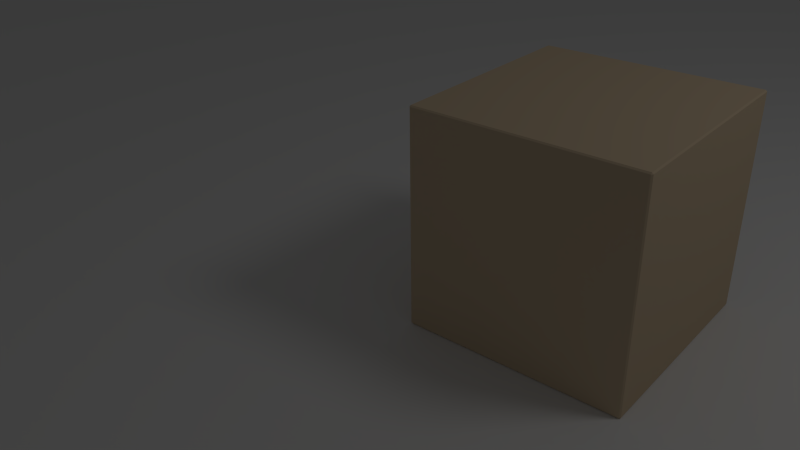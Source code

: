 # Source: madera_ruido_nubes.blend  (saved by Blender 2.62.0; exported with 4.5.12 LTS)
import bpy
from mathutils import Matrix  # noqa: F401  (used for matrix-valued properties, if any)

bpy.ops.wm.read_factory_settings(use_empty=True)
scene = bpy.context.scene
scene.name = 'Scene'

# ---- collections
col_collection_1 = bpy.data.collections.new('Collection 1'); scene.collection.children.link(col_collection_1)

# ---- materials (node trees are filled in below, after node groups)
mat_madera_cubo = bpy.data.materials.new('madera_cubo')
mat_madera_cubo.alpha_threshold = 0.0
mat_madera_cubo.use_transparent_shadow = False
mat_madera_cubo.diffuse_color = (0.6584, 0.521, 0.3564, 1.0)
mat_madera_cubo.roughness = 0.5
mat_madera_cubo.specular_intensity = 0.2
mat_madera_cubo.line_color = (0.0, 0.0, 0.0, 1.0)

# ---- material node trees

# ---- world
world_world = bpy.data.worlds.new('World'); scene.world = world_world
world_world.color = (0.05088, 0.05088, 0.05088)
world_world.use_sun_shadow = False
world_world.sun_shadow_jitter_overblur = 0.0
world_world.cycles.sampling_method = 'MANUAL'
world_world.cycles.sample_map_resolution = 256

# ---- cameras
cam_camera = bpy.data.cameras.new('Camera')
cam_camera.clip_end = 100.0
cam_camera.lens = 35.0
cam_camera.sensor_width = 32.0
cam_camera.sensor_height = 18.0
cam_camera.ortho_scale = 7.314
cam_camera.dof.focus_distance = 0.0
cam_camera.dof.aperture_fstop = 128.0

# ---- lights
light_lamp = bpy.data.lights.new('Lamp', 'POINT')
light_lamp.transmission_factor = 0.0
light_lamp.cutoff_distance = 30.0
light_lamp.energy = 100.0
light_lamp.shadow_buffer_clip_start = 1.001
light_lamp.shadow_soft_size = 1.0
light_lamp.shadow_maximum_resolution = 0.006
light_lamp.use_absolute_resolution = True
light_lamp.cycles.use_multiple_importance_sampling = False

# ---- meshes
me_plane = bpy.data.meshes.new('Plane')
me_plane.from_pydata([(1.0, 1.0, 0.0), (1.0, -1.0, 0.0), (-1.0, -1.0, 0.0), (-1.0, 1.0, 0.0)], [], [(0, 3, 2, 1)])
me_plane.use_remesh_preserve_volume = False
me_plane.use_remesh_preserve_attributes = False
me_plane.use_mirror_vertex_groups = False
me_plane.update()
me_cube = bpy.data.meshes.new('Cube')
me_cube.from_pydata([(1.0, 1.0, -1.0), (1.0, -1.0, -1.0), (-1.0, -1.0, -1.0), (-1.0, 1.0, -1.0), (1.0, 1.0, 1.0), (1.0, -1.0, 1.0), (-1.0, -1.0, 1.0), (-1.0, 1.0, 1.0)], [], [(0, 1, 2, 3), (4, 7, 6, 5), (0, 4, 5, 1), (1, 5, 6, 2), (2, 6, 7, 3), (4, 0, 3, 7)])
me_cube.materials.append(mat_madera_cubo)
me_cube.use_remesh_preserve_volume = False
me_cube.use_remesh_preserve_attributes = False
me_cube.use_mirror_vertex_groups = False
me_cube.update()

# ---- objects
ob_plane = bpy.data.objects.new('Plane', me_plane)
ob_cube = bpy.data.objects.new('Cube', me_cube)
ob_lamp = bpy.data.objects.new('Lamp', light_lamp)
ob_camera = bpy.data.objects.new('Camera', cam_camera)

# ---- transforms, parenting, visibility, modifiers, constraints
ob_plane.location = (0.0, 0.0, -1.0)
ob_plane.scale = (20.64, 20.64, 20.64)
ob_plane.lineart.crease_threshold = 0.0
ob_cube.location = (0.0, 0.0, 0.0)
ob_cube.lock_rotations_4d = False
ob_cube.empty_display_type = 'ARROWS'
ob_cube.lineart.crease_threshold = 0.0
_m = ob_cube.modifiers.new('Bevel', 'BEVEL')
_m.width = 0.012
_m.width_pct = 0.012
_m.limit_method = 'NONE'
_m.spread = 0.0
ob_lamp.location = (4.076, 1.005, 5.904)
ob_lamp.rotation_euler = (0.6503, 0.05522, 1.866)
ob_lamp.lock_rotations_4d = False
ob_lamp.empty_display_type = 'ARROWS'
ob_lamp.color = (0.0, 0.0, 0.0, 0.0)
ob_lamp.lineart.crease_threshold = 0.0
ob_camera.location = (3.038, -5.845, 3.328)
ob_camera.rotation_euler = (1.081, 0.01327, 0.7003)
ob_camera.lock_rotations_4d = False
ob_camera.empty_display_type = 'ARROWS'
ob_camera.color = (0.0, 0.0, 0.0, 0.0)
ob_camera.display_type = 'WIRE'
ob_camera.lineart.crease_threshold = 0.0

# ---- collection membership
col_collection_1.objects.link(ob_plane)
col_collection_1.objects.link(ob_cube)
col_collection_1.objects.link(ob_lamp)
col_collection_1.objects.link(ob_camera)

# ---- scene / render settings (as saved in the file)
scene.camera = ob_camera
scene.frame_start = 1; scene.frame_end = 250; scene.frame_set(1)
scene.render.engine = 'BLENDER_EEVEE_NEXT'
scene.render.image_settings.color_mode = 'RGB'
scene.render.image_settings.compression = 90
scene.render.resolution_percentage = 29
scene.render.dither_intensity = 0.0
scene.render.bake_margin = 2
scene.render.bake_bias = 0.0
scene.cycles.use_denoising = False
scene.cycles.samples = 10
scene.cycles.sampling_pattern = 'TABULATED_SOBOL'
scene.cycles.light_sampling_threshold = 0.0
scene.cycles.use_adaptive_sampling = False
scene.cycles.use_light_tree = False
scene.cycles.blur_glossy = 0.0
scene.cycles.volume_bounces = 1
scene.cycles.pixel_filter_type = 'GAUSSIAN'
scene.cycles.sample_clamp_indirect = 0.0
scene.view_settings.view_transform = 'Standard'
bpy.context.view_layer.update()
